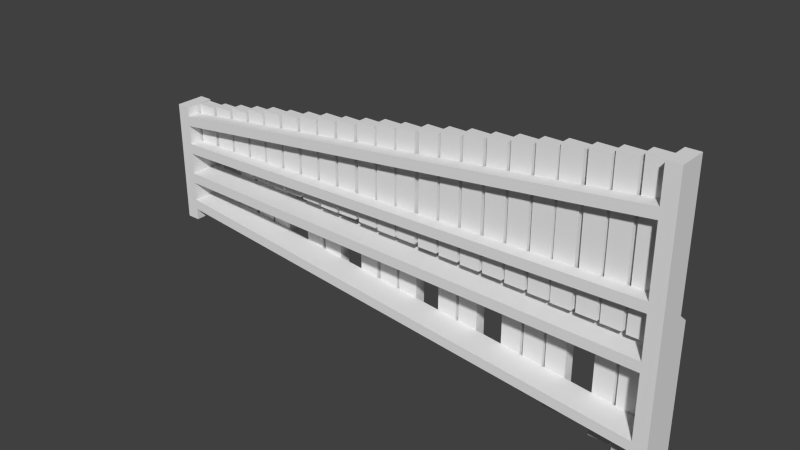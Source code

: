# Source: xylophone.blend  (saved by Blender 2.76.0; exported with 4.5.12 LTS)
import bpy
from mathutils import Matrix  # noqa: F401  (used for matrix-valued properties, if any)

bpy.ops.wm.read_factory_settings(use_empty=True)
scene = bpy.context.scene
scene.name = 'Scene'

# ---- collections
col_collection_1 = bpy.data.collections.new('Collection 1'); scene.collection.children.link(col_collection_1)

# ---- world
world_world = bpy.data.worlds.new('World'); scene.world = world_world
world_world.color = (0.05088, 0.05088, 0.05088)
world_world.use_sun_shadow = False
world_world.sun_shadow_jitter_overblur = 0.0
world_world.cycles.sampling_method = 'MANUAL'
world_world.cycles.sample_map_resolution = 256

# ---- meshes
me_xylophone_small = bpy.data.meshes.new('Xylophone Small')
me_xylophone_small.from_pydata([(-470.7, -45.25, 193.0), (487.3, -45.25, 78.96), (-470.7, -20.25, 193.0), (487.3, -20.25, 78.96), (487.3, -45.25, 59.32), (-470.7, -45.25, 173.3), (487.3, -20.25, 59.32), (-470.7, -20.25, 173.3), (487.3, -45.25, 22.96), (487.3, -20.25, 22.96), (487.3, 9.75, -7.039), (487.3, 9.75, 96.96), (487.3, -45.25, 96.96), (487.3, 28.75, -24.04), (487.3, 9.75, -37.54), (487.3, -20.25, 3.455), (487.3, 28.75, -135.0), (487.3, 9.75, -93.43), (487.3, 9.75, -57.04), (487.3, 9.75, -113.0), (487.3, -45.25, -135.0), (487.3, -45.25, -113.0), (487.3, -45.25, -93.43), (487.3, -45.25, -57.04), (487.3, -45.25, -37.54), (487.3, -45.25, 3.455), (-470.7, -45.25, 27.46), (-470.7, -20.25, 27.46), (-470.7, -45.25, 46.96), (-470.7, -20.25, 46.96), (-470.7, 9.75, 7.961), (-470.7, 9.75, -52.54), (-470.7, -45.25, -52.54), (-470.7, 28.75, -8.039), (-470.7, 9.75, -72.04), (-470.7, 9.75, -194.4), (-470.7, -45.25, -194.4), (-470.7, -45.25, -72.04), (-470.7, 28.75, -264.0), (-470.7, 9.75, -214.0), (-470.7, -45.25, -264.0), (-470.7, -45.25, -214.0), (-470.7, 9.75, 261.0), (-470.7, -45.25, 261.0), (512.3, 28.75, -24.04), (512.3, 9.75, -7.039), (512.3, 28.75, -135.0), (512.3, -45.25, -135.0), (512.3, -45.25, 96.96), (512.3, 9.75, 96.96), (-496.7, 28.75, -8.039), (-496.7, 9.75, 7.961), (-496.7, -45.25, 261.0), (-496.7, 9.75, 261.0), (-496.7, -45.25, -264.0), (-496.7, 28.75, -264.0), (443.6, -20.25, 97.94), (481.1, -20.25, 97.94), (443.6, 1.75, 97.94), (481.1, 1.75, 97.94), (443.6, -20.25, -12.06), (443.6, 1.75, -12.06), (481.1, -20.25, -12.06), (481.1, 1.75, -12.06), (-298.9, -20.25, -32.38), (-336.4, -20.25, -32.38), (-298.9, 1.75, -32.38), (-336.4, 1.75, -32.38), (-298.9, -20.25, 230.6), (-298.9, 1.75, 230.6), (-336.4, -20.25, 230.6), (-336.4, 1.75, 230.6), (-171.9, -20.25, -27.02), (-209.4, -20.25, -27.02), (-171.9, 1.75, -27.02), (-209.4, 1.75, -27.02), (-171.9, -20.25, 207.0), (-171.9, 1.75, 207.0), (-209.4, -20.25, 207.0), (-209.4, 1.75, 207.0), (133.1, -20.25, -18.99), (95.56, -20.25, -18.99), (133.1, 1.75, -18.99), (95.56, 1.75, -18.99), (133.1, -20.25, 155.0), (133.1, 1.75, 155.0), (95.56, -20.25, 155.0), (95.56, 1.75, 155.0), (177.1, -20.25, -19.66), (139.6, -20.25, -19.66), (177.1, 1.75, -19.66), (139.6, 1.75, -19.66), (177.1, -20.25, 149.3), (177.1, 1.75, 149.3), (139.6, -20.25, 149.3), (139.6, 1.75, 149.3), (350.1, -20.25, -14.62), (312.6, -20.25, -14.62), (350.1, 1.75, -14.62), (312.6, 1.75, -14.62), (350.1, -20.25, 119.4), (350.1, 1.75, 119.4), (312.6, -20.25, 119.4), (312.6, 1.75, 119.4), (393.1, -20.25, -12.72), (355.6, -20.25, -12.72), (393.1, 1.75, -12.72), (355.6, 1.75, -12.72), (393.1, -20.25, 111.3), (393.1, 1.75, 111.3), (355.6, -20.25, 111.3), (355.6, 1.75, 111.3), (220.1, -20.25, -17.76), (182.6, -20.25, -17.76), (220.1, 1.75, -17.76), (182.6, 1.75, -17.76), (220.1, -20.25, 141.2), (220.1, 1.75, 141.2), (182.6, -20.25, 141.2), (182.6, 1.75, 141.2), (88.06, -20.25, -20.75), (50.56, -20.25, -20.75), (88.06, 1.75, -20.75), (50.56, 1.75, -20.75), (88.06, -20.25, 163.2), (88.06, 1.75, 163.2), (50.56, -20.25, 163.2), (50.56, 1.75, 163.2), (-127.9, -20.25, -27.19), (-165.4, -20.25, -27.19), (-127.9, 1.75, -27.19), (-165.4, 1.75, -27.19), (-127.9, -20.25, 200.8), (-127.9, 1.75, 200.8), (-165.4, -20.25, 200.8), (-165.4, 1.75, 200.8), (-343.9, -20.25, -32.14), (-381.4, -20.25, -32.14), (-343.9, 1.75, -32.14), (-381.4, 1.75, -32.14), (-343.9, -20.25, 236.9), (-343.9, 1.75, 236.9), (-381.4, -20.25, 236.9), (-381.4, 1.75, 236.9), (-257.9, -20.25, -30.33), (-295.4, -20.25, -30.33), (-257.9, 1.75, -30.33), (-295.4, 1.75, -30.33), (-257.9, -20.25, 222.7), (-257.9, 1.75, 222.7), (-295.4, -20.25, 222.7), (-295.4, 1.75, 222.7), (-429.9, -20.25, -35.44), (-467.4, -20.25, -35.44), (-429.9, 1.75, -35.44), (-467.4, 1.75, -35.44), (-429.9, -20.25, 252.6), (-429.9, 1.75, 252.6), (-467.4, -20.25, 252.6), (-467.4, 1.75, 252.6), (-41.94, -20.25, -24.39), (-79.44, -20.25, -24.39), (-41.94, 1.75, -24.39), (-79.44, 1.75, -24.39), (-41.94, -20.25, 185.6), (-41.94, 1.75, 185.6), (-79.44, -20.25, 185.6), (-79.44, 1.75, 185.6), (4.062, -20.25, -22.7), (-33.44, -20.25, -22.7), (4.062, 1.75, -22.7), (-33.44, 1.75, -22.7), (4.062, -20.25, 177.3), (4.062, 1.75, 177.3), (-33.44, -20.25, 177.3), (-33.44, 1.75, 177.3), (308.1, -20.25, -17.1), (270.6, -20.25, -17.1), (308.1, 1.75, -17.1), (270.6, 1.75, -17.1), (308.1, -20.25, 127.9), (308.1, 1.75, 127.9), (270.6, -20.25, 127.9), (270.6, 1.75, 127.9), (398.6, -20.25, -10.82), (398.6, -20.25, 103.2), (398.6, 1.75, -10.82), (398.6, 1.75, 103.2), (436.1, -20.25, -10.82), (436.1, 1.75, -10.82), (436.1, -20.25, 103.2), (436.1, 1.75, 103.2), (264.1, -20.25, -16.43), (226.6, -20.25, -16.43), (264.1, 1.75, -16.43), (226.6, 1.75, -16.43), (264.1, -20.25, 133.6), (264.1, 1.75, 133.6), (226.6, -20.25, 133.6), (226.6, 1.75, 133.6), (46.06, -20.25, -23.23), (8.562, -20.25, -23.23), (46.06, 1.75, -23.23), (8.562, 1.75, -23.23), (46.06, -20.25, 171.8), (46.06, 1.75, 171.8), (8.562, -20.25, 171.8), (8.562, 1.75, 171.8), (-84.94, -20.25, -25.79), (-122.4, -20.25, -25.79), (-84.94, 1.75, -25.79), (-122.4, 1.75, -25.79), (-84.94, -20.25, 193.2), (-84.94, 1.75, 193.2), (-122.4, -20.25, 193.2), (-122.4, 1.75, 193.2), (-385.9, -20.25, -33.61), (-423.4, -20.25, -33.61), (-385.9, 1.75, -33.61), (-423.4, 1.75, -33.61), (-385.9, -20.25, 244.4), (-385.9, 1.75, 244.4), (-423.4, -20.25, 244.4), (-423.4, 1.75, 244.4), (-214.9, -20.25, -28.93), (-252.4, -20.25, -28.93), (-214.9, 1.75, -28.93), (-252.4, 1.75, -28.93), (-214.9, -20.25, 215.1), (-214.9, 1.75, 215.1), (-252.4, -20.25, 215.1), (-252.4, 1.75, 215.1), (-231.4, 9.75, -234.6), (-231.4, 9.75, -0.6148), (-231.4, 31.75, -234.6), (-231.4, 31.75, -0.6148), (-193.9, 9.75, -234.6), (-193.9, 31.75, -234.6), (-193.9, 9.75, -0.6148), (-193.9, 31.75, -0.6148), (-100.4, 9.75, -216.7), (-100.4, 9.75, -2.684), (-100.4, 31.75, -216.7), (-100.4, 31.75, -2.684), (-62.94, 9.75, -216.7), (-62.94, 31.75, -216.7), (-62.94, 9.75, -2.684), (-62.94, 31.75, -2.684), (160.6, 9.75, -176.4), (160.6, 9.75, -11.38), (160.6, 31.75, -176.4), (160.6, 31.75, -11.38), (198.1, 9.75, -176.4), (198.1, 31.75, -176.4), (198.1, 9.75, -11.38), (198.1, 31.75, -11.38), (376.6, 9.75, -140.8), (376.6, 9.75, -20.8), (376.6, 31.75, -140.8), (376.6, 31.75, -20.8), (414.1, 9.75, -140.8), (414.1, 31.75, -140.8), (414.1, 9.75, -20.8), (414.1, 31.75, -20.8), (204.6, 9.75, -168.2), (204.6, 9.75, -14.22), (204.6, 31.75, -168.2), (204.6, 31.75, -14.22), (242.1, 9.75, -168.2), (242.1, 31.75, -168.2), (242.1, 9.75, -14.22), (242.1, 31.75, -14.22), (-14.44, 9.75, -204.0), (-14.44, 9.75, -4.977), (-14.44, 31.75, -204.0), (-14.44, 31.75, -4.977), (23.06, 9.75, -204.0), (23.06, 31.75, -204.0), (23.06, 9.75, -4.977), (23.06, 31.75, -4.977), (-274.4, 9.75, -242.2), (-274.4, 9.75, 1.782), (-274.4, 31.75, -242.2), (-274.4, 31.75, 1.782), (-236.9, 9.75, -242.2), (-236.9, 31.75, -242.2), (-236.9, 9.75, 1.782), (-236.9, 31.75, 1.782), (-448.4, 9.75, -272.8), (-448.4, 9.75, 11.25), (-448.4, 31.75, -272.8), (-448.4, 31.75, 11.25), (-410.9, 9.75, -272.8), (-410.9, 31.75, -272.8), (-410.9, 9.75, 11.25), (-410.9, 31.75, 11.25), (-143.4, 9.75, -224.3), (-143.4, 9.75, -0.287), (-143.4, 31.75, -224.3), (-143.4, 31.75, -0.287), (-105.9, 9.75, -224.3), (-105.9, 31.75, -224.3), (-105.9, 9.75, -0.287), (-105.9, 31.75, -0.287), (73.56, 9.75, -189.1), (73.56, 9.75, -9.149), (73.56, 31.75, -189.1), (73.56, 31.75, -9.149), (111.1, 9.75, -189.1), (111.1, 31.75, -189.1), (111.1, 9.75, -9.149), (111.1, 31.75, -9.149), (332.6, 9.75, -148.5), (332.6, 9.75, -18.47), (332.6, 31.75, -148.5), (332.6, 31.75, -18.47), (370.1, 9.75, -148.5), (370.1, 31.75, -148.5), (370.1, 9.75, -18.47), (370.1, 31.75, -18.47), (290.6, 9.75, -156.0), (290.6, 9.75, -16.01), (290.6, 31.75, -156.0), (290.6, 31.75, -16.01), (328.1, 9.75, -156.0), (328.1, 31.75, -156.0), (328.1, 9.75, -16.01), (328.1, 31.75, -16.01), (28.56, 9.75, -196.4), (28.56, 9.75, -7.374), (28.56, 31.75, -196.4), (28.56, 31.75, -7.374), (66.06, 9.75, -196.4), (66.06, 31.75, -196.4), (66.06, 9.75, -7.374), (66.06, 31.75, -7.374), (-317.4, 9.75, -249.3), (-317.4, 9.75, 3.679), (-317.4, 31.75, -249.3), (-317.4, 31.75, 3.679), (-279.9, 9.75, -249.3), (-279.9, 31.75, -249.3), (-279.9, 9.75, 3.679), (-279.9, 31.75, 3.679), (-405.4, 9.75, -265.1), (-405.4, 9.75, 8.851), (-405.4, 31.75, -265.1), (-405.4, 31.75, 8.851), (-367.9, 9.75, -265.1), (-367.9, 31.75, -265.1), (-367.9, 9.75, 8.851), (-367.9, 31.75, 8.851)], [], [(0, 1, 2), (2, 1, 3), (4, 5, 6), (6, 5, 7), (6, 7, 3), (3, 7, 2), (8, 4, 9), (9, 4, 6), (9, 6, 10), (10, 6, 11), (11, 6, 3), (11, 3, 12), (12, 3, 1), (13, 14, 10), (10, 14, 15), (10, 15, 9), (16, 17, 13), (13, 17, 18), (13, 18, 14), (17, 16, 19), (19, 16, 20), (19, 20, 21), (22, 23, 17), (17, 23, 18), (14, 24, 15), (15, 24, 25), (25, 26, 15), (15, 26, 27), (28, 8, 29), (29, 8, 9), (29, 9, 27), (27, 9, 15), (5, 28, 7), (7, 28, 29), (7, 29, 30), (30, 29, 27), (30, 27, 31), (31, 27, 32), (32, 27, 26), (30, 31, 33), (33, 31, 34), (33, 34, 35), (35, 34, 36), (36, 34, 37), (33, 35, 38), (38, 35, 39), (38, 39, 40), (40, 39, 41), (30, 42, 7), (7, 42, 2), (2, 42, 43), (2, 43, 0), (23, 37, 18), (18, 37, 34), (32, 24, 31), (31, 24, 14), (14, 18, 31), (31, 18, 34), (44, 13, 45), (45, 13, 10), (44, 45, 46), (46, 45, 47), (47, 45, 48), (48, 45, 49), (12, 48, 11), (11, 48, 49), (49, 45, 11), (11, 45, 10), (47, 20, 46), (46, 20, 16), (44, 46, 13), (13, 46, 16), (21, 41, 19), (19, 41, 39), (36, 22, 35), (35, 22, 17), (17, 19, 35), (35, 19, 39), (33, 50, 30), (30, 50, 51), (52, 43, 53), (53, 43, 42), (51, 53, 30), (30, 53, 42), (40, 54, 38), (38, 54, 55), (50, 55, 51), (51, 55, 54), (51, 54, 52), (52, 53, 51), (33, 38, 50), (50, 38, 55), (8, 48, 4), (4, 48, 1), (4, 1, 5), (5, 1, 0), (5, 0, 52), (52, 0, 43), (28, 26, 8), (8, 26, 25), (8, 25, 48), (48, 25, 24), (48, 24, 47), (47, 24, 23), (47, 23, 22), (26, 28, 52), (52, 28, 5), (52, 54, 26), (26, 54, 32), (32, 54, 37), (32, 37, 23), (40, 41, 54), (54, 41, 36), (54, 36, 37), (41, 21, 36), (36, 21, 22), (22, 21, 47), (21, 20, 47), (48, 12, 1), (24, 32, 23), (56, 57, 58), (58, 57, 59), (60, 56, 61), (61, 56, 58), (62, 60, 63), (63, 60, 61), (57, 62, 59), (59, 62, 63), (59, 63, 58), (58, 63, 61), (62, 57, 60), (60, 57, 56), (64, 65, 66), (66, 65, 67), (68, 64, 69), (69, 64, 66), (70, 68, 71), (71, 68, 69), (65, 70, 67), (67, 70, 71), (67, 71, 66), (66, 71, 69), (70, 65, 68), (68, 65, 64), (72, 73, 74), (74, 73, 75), (76, 72, 77), (77, 72, 74), (78, 76, 79), (79, 76, 77), (73, 78, 75), (75, 78, 79), (75, 79, 74), (74, 79, 77), (78, 73, 76), (76, 73, 72), (80, 81, 82), (82, 81, 83), (84, 80, 85), (85, 80, 82), (86, 84, 87), (87, 84, 85), (81, 86, 83), (83, 86, 87), (83, 87, 82), (82, 87, 85), (86, 81, 84), (84, 81, 80), (88, 89, 90), (90, 89, 91), (92, 88, 93), (93, 88, 90), (94, 92, 95), (95, 92, 93), (89, 94, 91), (91, 94, 95), (91, 95, 90), (90, 95, 93), (94, 89, 92), (92, 89, 88), (96, 97, 98), (98, 97, 99), (100, 96, 101), (101, 96, 98), (102, 100, 103), (103, 100, 101), (97, 102, 99), (99, 102, 103), (99, 103, 98), (98, 103, 101), (102, 97, 100), (100, 97, 96), (104, 105, 106), (106, 105, 107), (108, 104, 109), (109, 104, 106), (110, 108, 111), (111, 108, 109), (105, 110, 107), (107, 110, 111), (107, 111, 106), (106, 111, 109), (110, 105, 108), (108, 105, 104), (112, 113, 114), (114, 113, 115), (116, 112, 117), (117, 112, 114), (118, 116, 119), (119, 116, 117), (113, 118, 115), (115, 118, 119), (115, 119, 114), (114, 119, 117), (118, 113, 116), (116, 113, 112), (120, 121, 122), (122, 121, 123), (124, 120, 125), (125, 120, 122), (126, 124, 127), (127, 124, 125), (121, 126, 123), (123, 126, 127), (123, 127, 122), (122, 127, 125), (126, 121, 124), (124, 121, 120), (128, 129, 130), (130, 129, 131), (132, 128, 133), (133, 128, 130), (134, 132, 135), (135, 132, 133), (129, 134, 131), (131, 134, 135), (131, 135, 130), (130, 135, 133), (134, 129, 132), (132, 129, 128), (136, 137, 138), (138, 137, 139), (140, 136, 141), (141, 136, 138), (142, 140, 143), (143, 140, 141), (137, 142, 139), (139, 142, 143), (139, 143, 138), (138, 143, 141), (142, 137, 140), (140, 137, 136), (144, 145, 146), (146, 145, 147), (148, 144, 149), (149, 144, 146), (150, 148, 151), (151, 148, 149), (145, 150, 147), (147, 150, 151), (147, 151, 146), (146, 151, 149), (150, 145, 148), (148, 145, 144), (152, 153, 154), (154, 153, 155), (156, 152, 157), (157, 152, 154), (158, 156, 159), (159, 156, 157), (153, 158, 155), (155, 158, 159), (155, 159, 154), (154, 159, 157), (158, 153, 156), (156, 153, 152), (160, 161, 162), (162, 161, 163), (164, 160, 165), (165, 160, 162), (166, 164, 167), (167, 164, 165), (161, 166, 163), (163, 166, 167), (163, 167, 162), (162, 167, 165), (166, 161, 164), (164, 161, 160), (168, 169, 170), (170, 169, 171), (172, 168, 173), (173, 168, 170), (174, 172, 175), (175, 172, 173), (169, 174, 171), (171, 174, 175), (171, 175, 170), (170, 175, 173), (174, 169, 172), (172, 169, 168), (176, 177, 178), (178, 177, 179), (180, 176, 181), (181, 176, 178), (182, 180, 183), (183, 180, 181), (177, 182, 179), (179, 182, 183), (179, 183, 178), (178, 183, 181), (182, 177, 180), (180, 177, 176), (184, 185, 186), (186, 185, 187), (188, 184, 189), (189, 184, 186), (190, 188, 191), (191, 188, 189), (185, 190, 187), (187, 190, 191), (191, 189, 187), (187, 189, 186), (185, 184, 190), (190, 184, 188), (192, 193, 194), (194, 193, 195), (196, 192, 197), (197, 192, 194), (198, 196, 199), (199, 196, 197), (193, 198, 195), (195, 198, 199), (195, 199, 194), (194, 199, 197), (198, 193, 196), (196, 193, 192), (200, 201, 202), (202, 201, 203), (204, 200, 205), (205, 200, 202), (206, 204, 207), (207, 204, 205), (201, 206, 203), (203, 206, 207), (203, 207, 202), (202, 207, 205), (206, 201, 204), (204, 201, 200), (208, 209, 210), (210, 209, 211), (212, 208, 213), (213, 208, 210), (214, 212, 215), (215, 212, 213), (209, 214, 211), (211, 214, 215), (211, 215, 210), (210, 215, 213), (214, 209, 212), (212, 209, 208), (216, 217, 218), (218, 217, 219), (220, 216, 221), (221, 216, 218), (222, 220, 223), (223, 220, 221), (217, 222, 219), (219, 222, 223), (219, 223, 218), (218, 223, 221), (222, 217, 220), (220, 217, 216), (224, 225, 226), (226, 225, 227), (228, 224, 229), (229, 224, 226), (230, 228, 231), (231, 228, 229), (225, 230, 227), (227, 230, 231), (227, 231, 226), (226, 231, 229), (230, 225, 228), (228, 225, 224), (232, 233, 234), (234, 233, 235), (236, 232, 237), (237, 232, 234), (238, 236, 239), (239, 236, 237), (233, 238, 235), (235, 238, 239), (239, 237, 235), (235, 237, 234), (233, 232, 238), (238, 232, 236), (240, 241, 242), (242, 241, 243), (244, 240, 245), (245, 240, 242), (246, 244, 247), (247, 244, 245), (241, 246, 243), (243, 246, 247), (247, 245, 243), (243, 245, 242), (241, 240, 246), (246, 240, 244), (248, 249, 250), (250, 249, 251), (252, 248, 253), (253, 248, 250), (254, 252, 255), (255, 252, 253), (249, 254, 251), (251, 254, 255), (255, 253, 251), (251, 253, 250), (249, 248, 254), (254, 248, 252), (256, 257, 258), (258, 257, 259), (260, 256, 261), (261, 256, 258), (262, 260, 263), (263, 260, 261), (257, 262, 259), (259, 262, 263), (263, 261, 259), (259, 261, 258), (257, 256, 262), (262, 256, 260), (264, 265, 266), (266, 265, 267), (268, 264, 269), (269, 264, 266), (270, 268, 271), (271, 268, 269), (265, 270, 267), (267, 270, 271), (271, 269, 267), (267, 269, 266), (265, 264, 270), (270, 264, 268), (272, 273, 274), (274, 273, 275), (276, 272, 277), (277, 272, 274), (278, 276, 279), (279, 276, 277), (273, 278, 275), (275, 278, 279), (279, 277, 275), (275, 277, 274), (273, 272, 278), (278, 272, 276), (280, 281, 282), (282, 281, 283), (284, 280, 285), (285, 280, 282), (286, 284, 287), (287, 284, 285), (281, 286, 283), (283, 286, 287), (287, 285, 283), (283, 285, 282), (281, 280, 286), (286, 280, 284), (288, 289, 290), (290, 289, 291), (292, 288, 293), (293, 288, 290), (294, 292, 295), (295, 292, 293), (289, 294, 291), (291, 294, 295), (295, 293, 291), (291, 293, 290), (289, 288, 294), (294, 288, 292), (296, 297, 298), (298, 297, 299), (300, 296, 301), (301, 296, 298), (302, 300, 303), (303, 300, 301), (297, 302, 299), (299, 302, 303), (303, 301, 299), (299, 301, 298), (297, 296, 302), (302, 296, 300), (304, 305, 306), (306, 305, 307), (308, 304, 309), (309, 304, 306), (310, 308, 311), (311, 308, 309), (305, 310, 307), (307, 310, 311), (311, 309, 307), (307, 309, 306), (305, 304, 310), (310, 304, 308), (312, 313, 314), (314, 313, 315), (316, 312, 317), (317, 312, 314), (318, 316, 319), (319, 316, 317), (313, 318, 315), (315, 318, 319), (319, 317, 315), (315, 317, 314), (313, 312, 318), (318, 312, 316), (320, 321, 322), (322, 321, 323), (324, 320, 325), (325, 320, 322), (326, 324, 327), (327, 324, 325), (321, 326, 323), (323, 326, 327), (327, 325, 323), (323, 325, 322), (321, 320, 326), (326, 320, 324), (328, 329, 330), (330, 329, 331), (332, 328, 333), (333, 328, 330), (334, 332, 335), (335, 332, 333), (329, 334, 331), (331, 334, 335), (335, 333, 331), (331, 333, 330), (329, 328, 334), (334, 328, 332), (336, 337, 338), (338, 337, 339), (340, 336, 341), (341, 336, 338), (342, 340, 343), (343, 340, 341), (337, 342, 339), (339, 342, 343), (343, 341, 339), (339, 341, 338), (337, 336, 342), (342, 336, 340), (344, 345, 346), (346, 345, 347), (348, 344, 349), (349, 344, 346), (350, 348, 351), (351, 348, 349), (345, 350, 347), (347, 350, 351), (351, 349, 347), (347, 349, 346), (345, 344, 350), (350, 344, 348)])
me_xylophone_small.use_remesh_preserve_volume = False
me_xylophone_small.use_remesh_preserve_attributes = False
me_xylophone_small.use_mirror_vertex_groups = False
me_xylophone_small.update()

# ---- objects
ob_xylophone_small = bpy.data.objects.new('Xylophone Small', me_xylophone_small)

# ---- transforms, parenting, visibility, modifiers, constraints
ob_xylophone_small.location = (0.0, 0.0, 0.0)
ob_xylophone_small.scale = (-0.001, 0.001, 0.001)
ob_xylophone_small.lineart.crease_threshold = 0.0

# ---- collection membership
col_collection_1.objects.link(ob_xylophone_small)

# ---- scene / render settings (as saved in the file)
scene.frame_start = 1; scene.frame_end = 250; scene.frame_set(1)
scene.render.engine = 'BLENDER_EEVEE_NEXT'
scene.render.resolution_percentage = 50
scene.render.dither_intensity = 0.0
scene.cycles.use_denoising = False
scene.cycles.samples = 10
scene.cycles.sampling_pattern = 'TABULATED_SOBOL'
scene.cycles.light_sampling_threshold = 0.0
scene.cycles.use_adaptive_sampling = False
scene.cycles.use_light_tree = False
scene.cycles.blur_glossy = 0.0
scene.cycles.pixel_filter_type = 'GAUSSIAN'
scene.cycles.sample_clamp_indirect = 0.0
scene.view_settings.view_transform = 'Standard'
bpy.context.view_layer.update()

# ---- added for rendering (the .blend has no active camera and no usable light): camera, sun
cam_auto = bpy.data.cameras.new('AutoCamera')
cam_auto.lens = 50.0
cam_auto.sensor_width = 36.0
cam_auto.clip_end = 1000.0
ob_auto_camera = bpy.data.objects.new('AutoCamera', cam_auto)
scene.collection.objects.link(ob_auto_camera)
ob_auto_camera.location = (1.05069, -1.27696, 0.84091)
ob_auto_camera.rotation_euler = (1.09748, -7.21219e-08, 0.694738)
scene.camera = ob_auto_camera
light_auto_sun = bpy.data.lights.new('AutoSun', 'SUN')
light_auto_sun.energy = 3.0
light_auto_sun.angle = 0.0523599
ob_auto_sun = bpy.data.objects.new('AutoSun', light_auto_sun)
scene.collection.objects.link(ob_auto_sun)
ob_auto_sun.rotation_euler = (0.872665, 0.174533, 0.523599)
bpy.context.view_layer.update()
